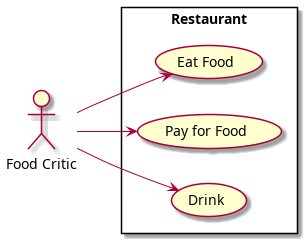

The diagram above was rendered by PlantUML. Its source (embedded in the PNG):
@startuml
left to right direction
actor "Food Critic" as fc
rectangle Restaurant {
usecase "Eat Food" as UC1
usecase "Pay for Food" as UC2
usecase "Drink" as UC3
}
fc --> UC1
fc --> UC2
fc --> UC3
@enduml